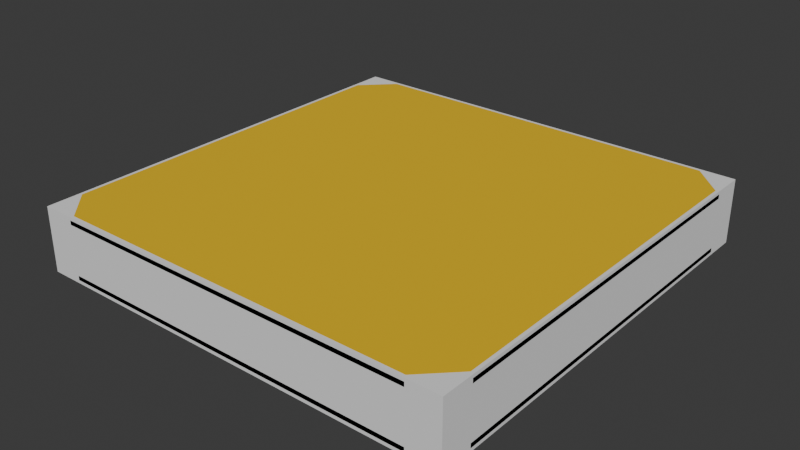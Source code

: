# Source: moveGround.blend  (saved by Blender 4.1.23; exported with 4.5.12 LTS)
import bpy
from mathutils import Matrix  # noqa: F401  (used for matrix-valued properties, if any)

bpy.ops.wm.read_factory_settings(use_empty=True)
scene = bpy.context.scene
scene.name = 'Scene'

# ---- collections
col_collection = bpy.data.collections.new('Collection'); scene.collection.children.link(col_collection)

# ---- materials (node trees are filled in below, after node groups)
mat_material = bpy.data.materials.new('Material')
mat_material.alpha_threshold = 0.0
mat_material.use_transparent_shadow = False
mat_material.roughness = 0.5
mat_material.line_color = (0.0, 0.0, 0.0, 1.0)

# ---- material node trees
mat_material.use_nodes = True; mat_material.node_tree.nodes.clear()
_N = mat_material.node_tree.nodes; _L = mat_material.node_tree.links
n0 = _N.new('ShaderNodeOutputMaterial'); n0.name = 'Material Output'; n0.location = (300, 300)
n1 = _N.new('ShaderNodeBsdfPrincipled'); n1.name = 'Principled BSDF'; n1.location = (10, 300)
n1.inputs[0].default_value = (0.8, 0.5, 0.0, 1.0)
n1.inputs[2].default_value = 1.0
n1.inputs[3].default_value = 1.45
_L.new(n1.outputs[0], n0.inputs[0])
n0.is_active_output = True

# ---- world
world_world = bpy.data.worlds.new('World'); scene.world = world_world
world_world.use_nodes = True; world_world.node_tree.nodes.clear()
_N = world_world.node_tree.nodes; _L = world_world.node_tree.links
n0 = _N.new('ShaderNodeOutputWorld'); n0.name = 'World Output'; n0.location = (300, 300)
n1 = _N.new('ShaderNodeBackground'); n1.name = 'Background'; n1.location = (10, 300)
n1.inputs[0].default_value = (0.05088, 0.05088, 0.05088, 1.0)
_L.new(n1.outputs[0], n0.inputs[0])
n0.is_active_output = True
world_world.color = (0.05088, 0.05088, 0.05088)
world_world.use_sun_shadow = False
world_world.sun_shadow_jitter_overblur = 0.0

# ---- meshes
me_003 = bpy.data.meshes.new('立方体.003')
me_003.from_pydata([(-1.0, -1.0, -1.0), (-1.0, -1.0, 1.0), (-1.0, 1.0, -1.0), (-1.0, 1.0, 1.0), (1.0, -1.0, -1.0), (1.0, -1.0, 1.0), (1.0, 1.0, -1.0), (1.0, 1.0, 1.0), (3.25, -1.0, -1.0), (3.25, -1.0, 1.0), (3.25, 1.0, -1.0), (3.25, 1.0, 1.0), (5.25, -1.0, -1.0), (5.25, -1.0, 1.0), (5.25, 1.0, -1.0), (5.25, 1.0, 1.0), (-5.25, -1.0, -1.0), (-5.25, -1.0, 1.0), (-5.25, 1.0, -1.0), (-5.25, 1.0, 1.0), (-3.25, -1.0, -1.0), (-3.25, -1.0, 1.0), (-3.25, 1.0, -1.0), (-3.25, 1.0, 1.0), (7.5, -5.25, -1.0), (7.5, -5.25, 1.0), (7.5, -3.25, -1.0), (7.5, -3.25, 1.0), (9.5, -5.25, -1.0), (9.5, -5.25, 1.0), (9.5, -3.25, -1.0), (9.5, -3.25, 1.0), (3.25, -18.0, -1.0), (3.25, -18.0, 1.0), (3.25, -16.0, -1.0), (3.25, -16.0, 1.0), (5.25, -18.0, -1.0), (5.25, -18.0, 1.0), (5.25, -16.0, -1.0), (5.25, -16.0, 1.0), (-1.0, -18.0, -1.0), (-1.0, -18.0, 1.0), (-1.0, -16.0, -1.0), (-1.0, -16.0, 1.0), (1.0, -18.0, -1.0), (1.0, -18.0, 1.0), (1.0, -16.0, -1.0), (1.0, -16.0, 1.0), (-5.25, -18.0, -1.0), (-5.25, -18.0, 1.0), (-5.25, -16.0, -1.0), (-5.25, -16.0, 1.0), (-3.25, -18.0, -1.0), (-3.25, -18.0, 1.0), (-3.25, -16.0, -1.0), (-3.25, -16.0, 1.0), (-9.5, -5.25, -1.0), (-9.5, -5.25, 1.0), (-9.5, -3.25, -1.0), (-9.5, -3.25, 1.0), (-7.5, -5.25, -1.0), (-7.5, -5.25, 1.0), (-7.5, -3.25, -1.0), (-7.5, -3.25, 1.0), (-9.5, -13.75, -1.0), (-9.5, -13.75, 1.0), (-9.5, -11.75, -1.0), (-9.5, -11.75, 1.0), (-7.5, -13.75, -1.0), (-7.5, -13.75, 1.0), (-7.5, -11.75, -1.0), (-7.5, -11.75, 1.0), (-9.5, -9.5, -1.0), (-9.5, -9.5, 1.0), (-9.5, -7.5, -1.0), (-9.5, -7.5, 1.0), (-7.5, -9.5, -1.0), (-7.5, -9.5, 1.0), (-7.5, -7.5, -1.0), (-7.5, -7.5, 1.0), (-9.5, -16.0, -1.0), (-9.5, -16.0, 1.0), (-7.5, -16.0, -1.0), (-7.5, -16.0, 1.0), (-7.5, -18.0, -1.0), (-7.5, -18.0, 1.0), (-8.5, -18.0, -1.0), (-9.5, -17.0, -1.0), (-9.5, -17.0, 1.0), (-8.5, -18.0, 1.0), (7.5, -13.75, -1.0), (7.5, -13.75, 1.0), (7.5, -11.75, -1.0), (7.5, -11.75, 1.0), (9.5, -13.75, -1.0), (9.5, -13.75, 1.0), (9.5, -11.75, -1.0), (9.5, -11.75, 1.0), (7.5, -9.5, -1.0), (7.5, -9.5, 1.0), (7.5, -7.5, -1.0), (7.5, -7.5, 1.0), (9.5, -9.5, -1.0), (9.5, -9.5, 1.0), (9.5, -7.5, -1.0), (9.5, -7.5, 1.0), (7.5, -18.0, -1.0), (7.5, -18.0, 1.0), (7.5, -16.0, -1.0), (7.5, -16.0, 1.0), (9.5, -16.0, -1.0), (9.5, -16.0, 1.0), (9.5, -17.0, -1.0), (8.5, -18.0, -1.0), (8.5, -18.0, 1.0), (9.5, -17.0, 1.0), (-7.5, 1.0, -1.0), (-7.5, 1.0, 1.0), (-7.5, -1.0, -1.0), (-7.5, -1.0, 1.0), (-9.5, -1.0, -1.0), (-9.5, -1.0, 1.0), (-9.5, -8.742e-08, -1.0), (-8.5, 1.0, -1.0), (-8.5, 1.0, 1.0), (-9.5, -8.742e-08, 1.0), (9.5, -1.0, -1.0), (9.5, -1.0, 1.0), (7.5, -1.0, -1.0), (7.5, -1.0, 1.0), (7.5, 1.0, -1.0), (7.5, 1.0, 1.0), (8.5, 1.0, -1.0), (9.5, 4.371e-08, -1.0), (9.5, 4.371e-08, 1.0), (8.5, 1.0, 1.0), (-8.5, -18.5, 1.35), (8.5, -18.5, 1.35), (-8.5, -18.5, 1.15), (8.5, -18.5, 1.15), (-10.0, -17.0, 1.35), (-8.438, -18.35, 1.5), (-8.5, -18.5, 1.35), (-10.0, -17.0, 1.15), (-8.5, -18.5, 1.15), (-8.438, -18.35, 1.0), (-10.0, 3.576e-08, 1.35), (-9.85, -16.94, 1.5), (-10.0, -17.0, 1.35), (-10.0, 8.345e-08, 1.15), (-10.0, -17.0, 1.15), (-9.85, -16.94, 1.0), (-8.5, 1.5, 1.35), (-9.85, -0.06213, 1.5), (-10.0, 4.47e-08, 1.35), (-8.5, 1.5, 1.15), (-10.0, 8.941e-08, 1.15), (-9.85, -0.06213, 1.0), (8.5, 1.5, 1.35), (-8.438, 1.35, 1.5), (-8.5, 1.5, 1.35), (8.5, 1.5, 1.15), (-8.5, 1.5, 1.15), (-8.438, 1.35, 1.0), (10.0, 0.0, 1.35), (8.438, 1.35, 1.5), (8.5, 1.5, 1.35), (10.0, 0.0, 1.15), (8.5, 1.5, 1.15), (8.438, 1.35, 1.0), (10.0, -17.0, 1.35), (10.0, -17.0, 1.15), (9.85, -0.06213, 1.5), (10.0, 0.0, 1.35), (10.0, 0.0, 1.15), (9.85, -0.06213, 1.0), (8.5, -18.5, -1.15), (10.0, -17.0, -1.15), (10.0, -17.0, -1.35), (8.5, -18.5, -1.35), (8.5, -18.5, 1.35), (8.438, -18.35, 1.5), (8.438, -18.35, 1.0), (8.5, -18.5, 1.15), (9.85, -16.94, 1.5), (10.0, -17.0, 1.35), (10.0, -17.0, 1.15), (9.85, -16.94, 1.0), (-9.85, -16.94, -1.0), (-10.0, -17.0, -1.15), (-8.438, -18.35, -1.0), (-8.5, -18.5, -1.15), (-8.438, -18.35, -1.5), (-8.5, -18.5, -1.35), (-9.85, -16.94, -1.5), (-10.0, -17.0, -1.35), (-8.438, 1.35, -1.0), (-8.5, 1.5, -1.15), (-9.85, -0.06213, -1.0), (-10.0, 3.576e-08, -1.15), (-9.85, -0.06213, -1.5), (-10.0, 8.345e-08, -1.35), (-8.438, 1.35, -1.5), (-8.5, 1.5, -1.35), (9.85, -0.06213, -1.0), (10.0, 0.0, -1.15), (8.438, 1.35, -1.0), (8.5, 1.5, -1.15), (8.438, 1.35, -1.5), (8.5, 1.5, -1.35), (9.85, -0.06213, -1.5), (10.0, 0.0, -1.35), (8.438, -18.35, -1.0), (8.5, -18.5, -1.15), (10.0, -17.0, -1.15), (9.85, -16.94, -1.0), (9.85, -16.94, -1.5), (10.0, -17.0, -1.35), (8.5, -18.5, -1.35), (8.438, -18.35, -1.5)], [], [(0, 1, 3, 2), (2, 3, 7, 6), (6, 7, 5, 4), (4, 5, 1, 0), (2, 6, 4, 0), (7, 3, 1, 5), (214, 215, 212, 213, 176, 177), (180, 137, 139, 183, 186, 171, 170, 185), (139, 137, 136, 138), (8, 9, 11, 10), (10, 11, 15, 14), (14, 15, 13, 12), (12, 13, 9, 8), (10, 14, 12, 8), (15, 11, 9, 13), (16, 17, 19, 18), (18, 19, 23, 22), (22, 23, 21, 20), (20, 21, 17, 16), (18, 22, 20, 16), (23, 19, 17, 21), (24, 25, 27, 26), (26, 27, 31, 30), (30, 31, 29, 28), (28, 29, 25, 24), (26, 30, 28, 24), (31, 27, 25, 29), (32, 33, 35, 34), (34, 35, 39, 38), (38, 39, 37, 36), (36, 37, 33, 32), (34, 38, 36, 32), (39, 35, 33, 37), (40, 41, 43, 42), (42, 43, 47, 46), (46, 47, 45, 44), (44, 45, 41, 40), (42, 46, 44, 40), (47, 43, 41, 45), (48, 49, 51, 50), (50, 51, 55, 54), (54, 55, 53, 52), (52, 53, 49, 48), (50, 54, 52, 48), (55, 51, 49, 53), (56, 57, 59, 58), (58, 59, 63, 62), (62, 63, 61, 60), (60, 61, 57, 56), (58, 62, 60, 56), (63, 59, 57, 61), (64, 65, 67, 66), (66, 67, 71, 70), (70, 71, 69, 68), (68, 69, 65, 64), (66, 70, 68, 64), (71, 67, 65, 69), (72, 73, 75, 74), (74, 75, 79, 78), (78, 79, 77, 76), (76, 77, 73, 72), (74, 78, 76, 72), (79, 75, 73, 77), (80, 81, 83, 82), (82, 83, 85, 84), (87, 88, 81, 80), (85, 83, 81, 88, 89), (84, 85, 89, 86), (88, 87, 86, 89), (82, 84, 86, 87, 80), (90, 91, 93, 92), (92, 93, 97, 96), (96, 97, 95, 94), (94, 95, 91, 90), (92, 96, 94, 90), (97, 93, 91, 95), (98, 99, 101, 100), (100, 101, 105, 104), (104, 105, 103, 102), (102, 103, 99, 98), (100, 104, 102, 98), (105, 101, 99, 103), (106, 107, 109, 108), (108, 109, 111, 110), (113, 114, 107, 106), (111, 109, 107, 114, 115), (110, 111, 115, 112), (114, 113, 112, 115), (108, 110, 112, 113, 106), (116, 117, 119, 118), (118, 119, 121, 120), (123, 124, 117, 116), (121, 119, 117, 124, 125), (120, 121, 125, 122), (124, 123, 122, 125), (118, 120, 122, 123, 116), (126, 127, 129, 128), (128, 129, 131, 130), (133, 134, 127, 126), (131, 129, 127, 134, 135), (130, 131, 135, 132), (134, 133, 132, 135), (128, 130, 132, 133, 126), (172, 165, 159, 153, 147, 141, 181, 184), (144, 138, 136, 142, 140, 143), (195, 189, 199, 201), (193, 191, 189, 195), (147, 153, 154, 146, 148), (150, 151, 145, 144, 143), (203, 197, 207, 209), (218, 179, 176, 213, 191, 193), (211, 205, 214, 177, 178, 217), (205, 211, 209, 207), (159, 165, 166, 158, 160), (156, 155, 162, 163, 157), (172, 184, 185, 170, 173), (200, 202, 208, 210, 216, 219, 192, 194), (197, 203, 201, 199), (144, 145, 182, 183, 139, 138), (150, 143, 140, 148, 146, 149), (157, 163, 169, 175, 187, 182, 145, 151), (141, 147, 148, 140, 142), (156, 157, 151, 150, 149), (152, 155, 156, 149, 146, 154), (162, 155, 152, 160, 158, 161), (152, 154, 153, 159, 160), (168, 169, 163, 162, 161), (164, 167, 168, 161, 158, 166), (168, 167, 174, 175, 169), (164, 166, 165, 172, 173), (180, 181, 141, 142, 136, 137), (186, 187, 175, 174, 171), (174, 167, 164, 173, 170, 171), (218, 219, 216, 217, 178, 179), (184, 181, 180, 185), (182, 187, 186, 183), (176, 179, 178, 177), (194, 192, 193, 195), (190, 188, 189, 191), (198, 196, 197, 199), (202, 200, 201, 203), (200, 194, 195, 201), (188, 198, 199, 189), (206, 204, 205, 207), (210, 208, 209, 211), (208, 202, 203, 209), (196, 206, 207, 197), (192, 219, 218, 193), (212, 190, 191, 213), (214, 205, 204, 215), (216, 210, 211, 217), (204, 206, 196, 198, 188, 190, 212, 215)])
_uv = me_003.uv_layers.new(name='UVマップ')
_uv.uv.foreach_set('vector', [0.375, 0.0, 0.625, 0.0, 0.625, 0.25, 0.375, 0.25, 0.375, 0.25, 0.625, 0.25, 0.625, 0.5, 0.375, 0.5, 0.375, 0.5, 0.625, 0.5, 0.625, 0.75, 0.375, 0.75, 0.375, 0.75, 0.625, 0.75, 0.625, 1.0, 0.375, 1.0, 0.125, 0.5, 0.375, 0.5, 0.375, 0.75, 0.125, 0.75, 0.625, 0.5, 0.875, 0.5, 0.875, 0.75, 0.625, 0.75, 0.0, 0.0, 0.0, 0.0, 0.0, 0.0, 0.0, 0.0, 0.0, 0.0, 0.0, 0.0, 0.0, 0.0, 0.0, 0.0, 0.0, 0.0, 0.0, 0.0, 0.0, 0.0, 0.0, 0.0, 0.0, 0.0, 0.0, 0.0, 0.0, 0.0, 0.0, 0.0, 0.0, 0.0, 0.0, 0.0, 0.375, 0.0, 0.625, 0.0, 0.625, 0.25, 0.375, 0.25, 0.375, 0.25, 0.625, 0.25, 0.625, 0.5, 0.375, 0.5, 0.375, 0.5, 0.625, 0.5, 0.625, 0.75, 0.375, 0.75, 0.375, 0.75, 0.625, 0.75, 0.625, 1.0, 0.375, 1.0, 0.125, 0.5, 0.375, 0.5, 0.375, 0.75, 0.125, 0.75, 0.625, 0.5, 0.875, 0.5, 0.875, 0.75, 0.625, 0.75, 0.375, 0.0, 0.625, 0.0, 0.625, 0.25, 0.375, 0.25, 0.375, 0.25, 0.625, 0.25, 0.625, 0.5, 0.375, 0.5, 0.375, 0.5, 0.625, 0.5, 0.625, 0.75, 0.375, 0.75, 0.375, 0.75, 0.625, 0.75, 0.625, 1.0, 0.375, 1.0, 0.125, 0.5, 0.375, 0.5, 0.375, 0.75, 0.125, 0.75, 0.625, 0.5, 0.875, 0.5, 0.875, 0.75, 0.625, 0.75, 0.375, 0.0, 0.625, 0.0, 0.625, 0.25, 0.375, 0.25, 0.375, 0.25, 0.625, 0.25, 0.625, 0.5, 0.375, 0.5, 0.375, 0.5, 0.625, 0.5, 0.625, 0.75, 0.375, 0.75, 0.375, 0.75, 0.625, 0.75, 0.625, 1.0, 0.375, 1.0, 0.125, 0.5, 0.375, 0.5, 0.375, 0.75, 0.125, 0.75, 0.625, 0.5, 0.875, 0.5, 0.875, 0.75, 0.625, 0.75, 0.375, 0.0, 0.625, 0.0, 0.625, 0.25, 0.375, 0.25, 0.375, 0.25, 0.625, 0.25, 0.625, 0.5, 0.375, 0.5, 0.375, 0.5, 0.625, 0.5, 0.625, 0.75, 0.375, 0.75, 0.375, 0.75, 0.625, 0.75, 0.625, 1.0, 0.375, 1.0, 0.125, 0.5, 0.375, 0.5, 0.375, 0.75, 0.125, 0.75, 0.625, 0.5, 0.875, 0.5, 0.875, 0.75, 0.625, 0.75, 0.375, 0.0, 0.625, 0.0, 0.625, 0.25, 0.375, 0.25, 0.375, 0.25, 0.625, 0.25, 0.625, 0.5, 0.375, 0.5, 0.375, 0.5, 0.625, 0.5, 0.625, 0.75, 0.375, 0.75, 0.375, 0.75, 0.625, 0.75, 0.625, 1.0, 0.375, 1.0, 0.125, 0.5, 0.375, 0.5, 0.375, 0.75, 0.125, 0.75, 0.625, 0.5, 0.875, 0.5, 0.875, 0.75, 0.625, 0.75, 0.375, 0.0, 0.625, 0.0, 0.625, 0.25, 0.375, 0.25, 0.375, 0.25, 0.625, 0.25, 0.625, 0.5, 0.375, 0.5, 0.375, 0.5, 0.625, 0.5, 0.625, 0.75, 0.375, 0.75, 0.375, 0.75, 0.625, 0.75, 0.625, 1.0, 0.375, 1.0, 0.125, 0.5, 0.375, 0.5, 0.375, 0.75, 0.125, 0.75, 0.625, 0.5, 0.875, 0.5, 0.875, 0.75, 0.625, 0.75, 0.375, 0.0, 0.625, 0.0, 0.625, 0.25, 0.375, 0.25, 0.375, 0.25, 0.625, 0.25, 0.625, 0.5, 0.375, 0.5, 0.375, 0.5, 0.625, 0.5, 0.625, 0.75, 0.375, 0.75, 0.375, 0.75, 0.625, 0.75, 0.625, 1.0, 0.375, 1.0, 0.125, 0.5, 0.375, 0.5, 0.375, 0.75, 0.125, 0.75, 0.625, 0.5, 0.875, 0.5, 0.875, 0.75, 0.625, 0.75, 0.375, 0.0, 0.625, 0.0, 0.625, 0.25, 0.375, 0.25, 0.375, 0.25, 0.625, 0.25, 0.625, 0.5, 0.375, 0.5, 0.375, 0.5, 0.625, 0.5, 0.625, 0.75, 0.375, 0.75, 0.375, 0.75, 0.625, 0.75, 0.625, 1.0, 0.375, 1.0, 0.125, 0.5, 0.375, 0.5, 0.375, 0.75, 0.125, 0.75, 0.625, 0.5, 0.875, 0.5, 0.875, 0.75, 0.625, 0.75, 0.375, 0.0, 0.625, 0.0, 0.625, 0.25, 0.375, 0.25, 0.375, 0.25, 0.625, 0.25, 0.625, 0.5, 0.375, 0.5, 0.375, 0.5, 0.625, 0.5, 0.625, 0.75, 0.375, 0.75, 0.375, 0.75, 0.625, 0.75, 0.625, 1.0, 0.375, 1.0, 0.125, 0.5, 0.375, 0.5, 0.375, 0.75, 0.125, 0.75, 0.625, 0.5, 0.875, 0.5, 0.875, 0.75, 0.625, 0.75, 0.375, 0.0, 0.625, 0.0, 0.625, 0.25, 0.375, 0.25, 0.375, 0.25, 0.625, 0.25, 0.625, 0.5, 0.375, 0.5, 0.375, 0.875, 0.625, 0.875, 0.625, 1.0, 0.375, 1.0, 0.625, 0.5, 0.875, 0.5, 0.875, 0.75, 0.75, 0.75, 0.625, 0.625, 0.375, 0.5, 0.625, 0.5, 0.625, 0.625, 0.375, 0.625, 0.625, 0.875, 0.375, 0.875, 0.375, 0.625, 0.625, 0.625, 0.125, 0.5, 0.375, 0.5, 0.375, 0.625, 0.25, 0.75, 0.125, 0.75, 0.375, 0.0, 0.625, 0.0, 0.625, 0.25, 0.375, 0.25, 0.375, 0.25, 0.625, 0.25, 0.625, 0.5, 0.375, 0.5, 0.375, 0.5, 0.625, 0.5, 0.625, 0.75, 0.375, 0.75, 0.375, 0.75, 0.625, 0.75, 0.625, 1.0, 0.375, 1.0, 0.125, 0.5, 0.375, 0.5, 0.375, 0.75, 0.125, 0.75, 0.625, 0.5, 0.875, 0.5, 0.875, 0.75, 0.625, 0.75, 0.375, 0.0, 0.625, 0.0, 0.625, 0.25, 0.375, 0.25, 0.375, 0.25, 0.625, 0.25, 0.625, 0.5, 0.375, 0.5, 0.375, 0.5, 0.625, 0.5, 0.625, 0.75, 0.375, 0.75, 0.375, 0.75, 0.625, 0.75, 0.625, 1.0, 0.375, 1.0, 0.125, 0.5, 0.375, 0.5, 0.375, 0.75, 0.125, 0.75, 0.625, 0.5, 0.875, 0.5, 0.875, 0.75, 0.625, 0.75, 0.375, 0.0, 0.625, 0.0, 0.625, 0.25, 0.375, 0.25, 0.375, 0.25, 0.625, 0.25, 0.625, 0.5, 0.375, 0.5, 0.375, 0.875, 0.625, 0.875, 0.625, 1.0, 0.375, 1.0, 0.625, 0.5, 0.875, 0.5, 0.875, 0.75, 0.75, 0.75, 0.625, 0.625, 0.375, 0.5, 0.625, 0.5, 0.625, 0.625, 0.375, 0.625, 0.625, 0.875, 0.375, 0.875, 0.375, 0.625, 0.625, 0.625, 0.125, 0.5, 0.375, 0.5, 0.375, 0.625, 0.25, 0.75, 0.125, 0.75, 0.375, 0.0, 0.625, 0.0, 0.625, 0.25, 0.375, 0.25, 0.375, 0.25, 0.625, 0.25, 0.625, 0.5, 0.375, 0.5, 0.375, 0.875, 0.625, 0.875, 0.625, 1.0, 0.375, 1.0, 0.625, 0.5, 0.875, 0.5, 0.875, 0.75, 0.75, 0.75, 0.625, 0.625, 0.375, 0.5, 0.625, 0.5, 0.625, 0.625, 0.375, 0.625, 0.625, 0.875, 0.375, 0.875, 0.375, 0.625, 0.625, 0.625, 0.125, 0.5, 0.375, 0.5, 0.375, 0.625, 0.25, 0.75, 0.125, 0.75, 0.375, 0.0, 0.625, 0.0, 0.625, 0.25, 0.375, 0.25, 0.375, 0.25, 0.625, 0.25, 0.625, 0.5, 0.375, 0.5, 0.375, 0.875, 0.625, 0.875, 0.625, 1.0, 0.375, 1.0, 0.625, 0.5, 0.875, 0.5, 0.875, 0.75, 0.75, 0.75, 0.625, 0.625, 0.375, 0.5, 0.625, 0.5, 0.625, 0.625, 0.375, 0.625, 0.625, 0.875, 0.375, 0.875, 0.375, 0.625, 0.625, 0.625, 0.125, 0.5, 0.375, 0.5, 0.375, 0.625, 0.25, 0.75, 0.125, 0.75, 0.0, 0.0, 0.0, 0.0, 0.0, 0.0, 0.0, 0.0, 0.0, 0.0, 0.0, 0.0, 0.0, 0.0, 0.0, 0.0, 0.0, 0.0, 0.0, 0.0, 0.0, 0.0, 0.0, 0.0, 0.0, 0.0, 0.0, 0.0, 0.0, 0.0, 0.0, 0.0, 0.0, 0.0, 0.0, 0.0, 0.0, 0.0, 0.0, 0.0, 0.0, 0.0, 0.0, 0.0, 0.0, 0.0, 0.0, 0.0, 0.0, 0.0, 0.0, 0.0, 0.0, 0.0, 0.0, 0.0, 0.0, 0.0, 0.0, 0.0, 0.0, 0.0, 0.0, 0.0, 0.0, 0.0, 0.0, 0.0, 0.0, 0.0, 0.0, 0.0, 0.0, 0.0, 0.0, 0.0, 0.0, 0.0, 0.0, 0.0, 0.0, 0.0, 0.0, 0.0, 0.0, 0.0, 0.0, 0.0, 0.0, 0.0, 0.0, 0.0, 0.0, 0.0, 0.0, 0.0, 0.0, 0.0, 0.0, 0.0, 0.0, 0.0, 0.0, 0.0, 0.0, 0.0, 0.0, 0.0, 0.0, 0.0, 0.0, 0.0, 0.0, 0.0, 0.0, 0.0, 0.0, 0.0, 0.0, 0.0, 0.0, 0.0, 0.0, 0.0, 0.0, 0.0, 0.0, 0.0, 0.0, 0.0, 0.0, 0.0, 0.0, 0.0, 0.0, 0.0, 0.0, 0.0, 0.0, 0.0, 0.0, 0.0, 0.0, 0.0, 0.0, 0.0, 0.0, 0.0, 0.0, 0.0, 0.0, 0.0, 0.0, 0.0, 0.0, 0.0, 0.0, 0.0, 0.0, 0.0, 0.0, 0.0, 0.0, 0.0, 0.0, 0.0, 0.0, 0.0, 0.0, 0.0, 0.0, 0.0, 0.0, 0.0, 0.0, 0.0, 0.0, 0.0, 0.0, 0.0, 0.0, 0.0, 0.0, 0.0, 0.0, 0.0, 0.0, 0.0, 0.0, 0.0, 0.0, 0.0, 0.0, 0.0, 0.0, 0.0, 0.0, 0.0, 0.0, 0.0, 0.0, 0.0, 0.0, 0.0, 0.0, 0.0, 0.0, 0.0, 0.0, 0.0, 0.0, 0.0, 0.0, 0.0, 0.0, 0.0, 0.0, 0.0, 0.0, 0.0, 0.0, 0.0, 0.0, 0.0, 0.0, 0.0, 0.0, 0.0, 0.0, 0.0, 0.0, 0.0, 0.0, 0.0, 0.0, 0.0, 0.0, 0.0, 0.0, 0.0, 0.0, 0.0, 0.0, 0.0, 0.0, 0.0, 0.0, 0.0, 0.0, 0.0, 0.0, 0.0, 0.0, 0.0, 0.0, 0.0, 0.0, 0.0, 0.0, 0.0, 0.0, 0.0, 0.0, 0.0, 0.0, 0.0, 0.0, 0.0, 0.0, 0.0, 0.0, 0.0, 0.0, 0.0, 0.0, 0.0, 0.0, 0.0, 0.0, 0.0, 0.0, 0.0, 0.0, 0.0, 0.0, 0.0, 0.0, 0.0, 0.0, 0.0, 0.0, 0.0, 0.0, 0.0, 0.0, 0.0, 0.0, 0.0, 0.0, 0.0, 0.0, 0.0, 0.0, 0.0, 0.0, 0.0, 0.0, 0.0, 0.0, 0.0, 0.0, 0.0, 0.0, 0.0, 0.0, 0.0, 0.0, 0.0, 0.0, 0.0, 0.0, 0.0, 0.0, 0.0, 0.0, 0.0, 0.0, 0.0, 0.0, 0.0, 0.0, 0.0, 0.0, 0.0, 0.0, 0.0, 0.0, 0.0, 0.0, 0.0, 0.0, 0.0, 0.0, 0.0, 0.0, 0.0, 0.0, 0.0, 0.0, 0.0, 0.0, 0.0, 0.0, 0.0, 0.0, 0.0, 0.0, 0.0, 0.0, 0.0, 0.0, 0.0, 0.0, 0.0, 0.0, 0.0, 0.0, 0.0, 0.0, 0.0, 0.0, 0.0, 0.0, 0.0, 0.0, 0.0, 0.0, 0.0, 0.0, 0.0, 0.0, 0.0, 0.0, 0.0, 0.0, 0.0, 0.0, 0.0, 0.0, 0.0, 0.0, 0.0, 0.0, 0.0, 0.0, 0.0, 0.0, 0.0, 0.0, 0.0, 0.0, 0.0, 0.0, 0.0, 0.0, 0.0, 0.0, 0.0, 0.0, 0.0, 0.0, 0.0, 0.0, 0.0, 0.0, 0.0, 0.0, 0.0, 0.0, 0.0, 0.0, 0.0, 0.0, 0.0, 0.0, 0.0, 0.0, 0.0, 0.0, 0.0, 0.0, 0.0, 0.0, 0.0, 0.0, 0.0, 0.0, 0.0, 0.0, 0.0, 0.0, 0.0, 0.0, 0.0, 0.0, 0.0, 0.0, 0.0, 0.0, 0.0, 0.0, 0.0, 0.0, 0.0, 0.0, 0.0, 0.0, 0.0, 0.0, 0.0, 0.0, 0.0, 0.0, 0.0, 0.0, 0.0, 0.0, 0.0, 0.0, 0.0, 0.0, 0.0, 0.0, 0.0, 0.0, 0.0, 0.0, 0.0, 0.0, 0.0, 0.0, 0.0, 0.0, 0.0, 0.0, 0.0, 0.0, 0.0, 0.0, 0.0, 0.0, 0.0])
_uv.active_render = True
_uv = me_003.uv_layers.new(name='UVMap')
_uv.uv.foreach_set('vector', [0.0, 0.0, 0.0, 0.0, 0.0, 0.0, 0.0, 0.0, 0.0, 0.0, 0.0, 0.0, 0.0, 0.0, 0.0, 0.0, 0.0, 0.0, 0.0, 0.0, 0.0, 0.0, 0.0, 0.0, 0.0, 0.0, 0.0, 0.0, 0.0, 0.0, 0.0, 0.0, 0.0, 0.0, 0.0, 0.0, 0.0, 0.0, 0.0, 0.0, 0.0, 0.0, 0.0, 0.0, 0.0, 0.0, 0.0, 0.0, 0.55, 0.7313, 0.625, 0.7345, 0.625, 0.7655, 0.55, 0.7688, 0.55, 0.7688, 0.55, 0.7313, 0.55, 0.7688, 0.55, 0.7688, 0.45, 0.7688, 0.45, 0.7688, 0.45, 0.7312, 0.45, 0.7312, 0.55, 0.7312, 0.55, 0.7312, 0.45, 0.7687, 0.55, 0.7688, 0.55, 0.9812, 0.45, 0.9812, 0.0, 0.0, 0.0, 0.0, 0.0, 0.0, 0.0, 0.0, 0.0, 0.0, 0.0, 0.0, 0.0, 0.0, 0.0, 0.0, 0.0, 0.0, 0.0, 0.0, 0.0, 0.0, 0.0, 0.0, 0.0, 0.0, 0.0, 0.0, 0.0, 0.0, 0.0, 0.0, 0.0, 0.0, 0.0, 0.0, 0.0, 0.0, 0.0, 0.0, 0.0, 0.0, 0.0, 0.0, 0.0, 0.0, 0.0, 0.0, 0.0, 0.0, 0.0, 0.0, 0.0, 0.0, 0.0, 0.0, 0.0, 0.0, 0.0, 0.0, 0.0, 0.0, 0.0, 0.0, 0.0, 0.0, 0.0, 0.0, 0.0, 0.0, 0.0, 0.0, 0.0, 0.0, 0.0, 0.0, 0.0, 0.0, 0.0, 0.0, 0.0, 0.0, 0.0, 0.0, 0.0, 0.0, 0.0, 0.0, 0.0, 0.0, 0.0, 0.0, 0.0, 0.0, 0.0, 0.0, 0.0, 0.0, 0.0, 0.0, 0.0, 0.0, 0.0, 0.0, 0.0, 0.0, 0.0, 0.0, 0.0, 0.0, 0.0, 0.0, 0.0, 0.0, 0.0, 0.0, 0.0, 0.0, 0.0, 0.0, 0.0, 0.0, 0.0, 0.0, 0.0, 0.0, 0.0, 0.0, 0.0, 0.0, 0.0, 0.0, 0.0, 0.0, 0.0, 0.0, 0.0, 0.0, 0.0, 0.0, 0.0, 0.0, 0.0, 0.0, 0.0, 0.0, 0.0, 0.0, 0.0, 0.0, 0.0, 0.0, 0.0, 0.0, 0.0, 0.0, 0.0, 0.0, 0.0, 0.0, 0.0, 0.0, 0.0, 0.0, 0.0, 0.0, 0.0, 0.0, 0.0, 0.0, 0.0, 0.0, 0.0, 0.0, 0.0, 0.0, 0.0, 0.0, 0.0, 0.0, 0.0, 0.0, 0.0, 0.0, 0.0, 0.0, 0.0, 0.0, 0.0, 0.0, 0.0, 0.0, 0.0, 0.0, 0.0, 0.0, 0.0, 0.0, 0.0, 0.0, 0.0, 0.0, 0.0, 0.0, 0.0, 0.0, 0.0, 0.0, 0.0, 0.0, 0.0, 0.0, 0.0, 0.0, 0.0, 0.0, 0.0, 0.0, 0.0, 0.0, 0.0, 0.0, 0.0, 0.0, 0.0, 0.0, 0.0, 0.0, 0.0, 0.0, 0.0, 0.0, 0.0, 0.0, 0.0, 0.0, 0.0, 0.0, 0.0, 0.0, 0.0, 0.0, 0.0, 0.0, 0.0, 0.0, 0.0, 0.0, 0.0, 0.0, 0.0, 0.0, 0.0, 0.0, 0.0, 0.0, 0.0, 0.0, 0.0, 0.0, 0.0, 0.0, 0.0, 0.0, 0.0, 0.0, 0.0, 0.0, 0.0, 0.0, 0.0, 0.0, 0.0, 0.0, 0.0, 0.0, 0.0, 0.0, 0.0, 0.0, 0.0, 0.0, 0.0, 0.0, 0.0, 0.0, 0.0, 0.0, 0.0, 0.0, 0.0, 0.0, 0.0, 0.0, 0.0, 0.0, 0.0, 0.0, 0.0, 0.0, 0.0, 0.0, 0.0, 0.0, 0.0, 0.0, 0.0, 0.0, 0.0, 0.0, 0.0, 0.0, 0.0, 0.0, 0.0, 0.0, 0.0, 0.0, 0.0, 0.0, 0.0, 0.0, 0.0, 0.0, 0.0, 0.0, 0.0, 0.0, 0.0, 0.0, 0.0, 0.0, 0.0, 0.0, 0.0, 0.0, 0.0, 0.0, 0.0, 0.0, 0.0, 0.0, 0.0, 0.0, 0.0, 0.0, 0.0, 0.0, 0.0, 0.0, 0.0, 0.0, 0.0, 0.0, 0.0, 0.0, 0.0, 0.0, 0.0, 0.0, 0.0, 0.0, 0.0, 0.0, 0.0, 0.0, 0.0, 0.0, 0.0, 0.0, 0.0, 0.0, 0.0, 0.0, 0.0, 0.0, 0.0, 0.0, 0.0, 0.0, 0.0, 0.0, 0.0, 0.0, 0.0, 0.0, 0.0, 0.0, 0.0, 0.0, 0.0, 0.0, 0.0, 0.0, 0.0, 0.0, 0.0, 0.0, 0.0, 0.0, 0.0, 0.0, 0.0, 0.0, 0.0, 0.0, 0.0, 0.0, 0.0, 0.0, 0.0, 0.0, 0.0, 0.0, 0.0, 0.0, 0.0, 0.0, 0.0, 0.0, 0.0, 0.0, 0.0, 0.0, 0.0, 0.0, 0.0, 0.0, 0.0, 0.0, 0.0, 0.0, 0.0, 0.0, 0.0, 0.0, 0.0, 0.0, 0.0, 0.0, 0.0, 0.0, 0.0, 0.0, 0.0, 0.0, 0.0, 0.0, 0.0, 0.0, 0.0, 0.0, 0.0, 0.0, 0.0, 0.0, 0.0, 0.0, 0.0, 0.0, 0.0, 0.0, 0.0, 0.0, 0.0, 0.0, 0.0, 0.0, 0.0, 0.0, 0.0, 0.0, 0.0, 0.0, 0.0, 0.0, 0.0, 0.0, 0.0, 0.0, 0.0, 0.0, 0.0, 0.0, 0.0, 0.0, 0.0, 0.0, 0.0, 0.0, 0.0, 0.0, 0.0, 0.0, 0.0, 0.0, 0.0, 0.0, 0.0, 0.0, 0.0, 0.0, 0.0, 0.0, 0.0, 0.0, 0.0, 0.0, 0.0, 0.0, 0.0, 0.0, 0.0, 0.0, 0.0, 0.0, 0.0, 0.0, 0.0, 0.0, 0.0, 0.0, 0.0, 0.0, 0.0, 0.0, 0.0, 0.0, 0.0, 0.0, 0.0, 0.0, 0.0, 0.0, 0.0, 0.0, 0.0, 0.0, 0.0, 0.0, 0.0, 0.0, 0.0, 0.0, 0.0, 0.0, 0.0, 0.0, 0.0, 0.0, 0.0, 0.0, 0.0, 0.0, 0.0, 0.0, 0.0, 0.0, 0.0, 0.0, 0.0, 0.0, 0.0, 0.0, 0.0, 0.0, 0.0, 0.0, 0.0, 0.0, 0.0, 0.0, 0.0, 0.0, 0.0, 0.0, 0.0, 0.0, 0.0, 0.0, 0.0, 0.0, 0.0, 0.0, 0.0, 0.0, 0.0, 0.0, 0.0, 0.0, 0.0, 0.0, 0.0, 0.0, 0.0, 0.0, 0.0, 0.0, 0.0, 0.0, 0.0, 0.0, 0.0, 0.0, 0.0, 0.0, 0.0, 0.0, 0.0, 0.0, 0.0, 0.0, 0.0, 0.0, 0.0, 0.0, 0.0, 0.0, 0.0, 0.0, 0.0, 0.0, 0.0, 0.0, 0.0, 0.0, 0.0, 0.0, 0.0, 0.0, 0.0, 0.0, 0.0, 0.0, 0.0, 0.0, 0.0, 0.0, 0.0, 0.0, 0.0, 0.0, 0.0, 0.0, 0.0, 0.0, 0.0, 0.0, 0.0, 0.0, 0.0, 0.0, 0.0, 0.0, 0.0, 0.0, 0.0, 0.0, 0.0, 0.0, 0.0, 0.0, 0.0, 0.0, 0.0, 0.0, 0.0, 0.0, 0.0, 0.0, 0.0, 0.0, 0.0, 0.0, 0.0, 0.0, 0.0, 0.0, 0.0, 0.0, 0.0, 0.0, 0.0, 0.0, 0.0, 0.0, 0.0, 0.0, 0.0, 0.0, 0.0, 0.0, 0.0, 0.0, 0.0, 0.0, 0.0, 0.0, 0.0, 0.0, 0.0, 0.0, 0.0, 0.0, 0.0, 0.0, 0.0, 0.0, 0.0, 0.0, 0.0, 0.0, 0.0, 0.0, 0.0, 0.0, 0.0, 0.0, 0.0, 0.0, 0.0, 0.0, 0.0, 0.0, 0.0, 0.0, 0.0, 0.0, 0.0, 0.0, 0.0, 0.0, 0.0, 0.0, 0.0, 0.0, 0.0, 0.0, 0.0, 0.0, 0.0, 0.0, 0.0, 0.0, 0.0, 0.0, 0.0, 0.0, 0.0, 0.0, 0.0, 0.0, 0.0, 0.0, 0.0, 0.0, 0.0, 0.0, 0.0, 0.0, 0.0, 0.0, 0.0, 0.0, 0.0, 0.0, 0.0, 0.0, 0.6269, 0.5195, 0.6445, 0.5019, 0.8555, 0.5019, 0.8731, 0.5195, 0.8731, 0.7305, 0.8555, 0.7481, 0.6445, 0.7481, 0.6269, 0.7305, 0.45, 0.0, 0.45, 0.0, 0.55, 0.0, 0.55, 0.0, 0.55, 0.01875, 0.45, 0.01875, 0.45, 0.01875, 0.55, 0.01875, 0.55, 0.2313, 0.45, 0.2313, 0.45, 0.0, 0.55, 0.0, 0.55, 0.01875, 0.45, 0.01875, 0.625, 0.0214, 0.625, 0.2286, 0.55, 0.2313, 0.55, 0.2313, 0.55, 0.01875, 0.125, 0.7313, 0.1269, 0.7305, 0.1445, 0.7481, 0.1419, 0.7481, 0.125, 0.7313, 0.45, 0.2688, 0.55, 0.2688, 0.55, 0.4812, 0.45, 0.4812, 0.45, 0.7688, 0.45, 0.7688, 0.55, 0.7688, 0.55, 0.7688, 0.55, 0.9812, 0.45, 0.9812, 0.45, 0.5188, 0.55, 0.5188, 0.55, 0.7312, 0.55, 0.7312, 0.45, 0.7312, 0.45, 0.7312, 0.55, 0.5188, 0.45, 0.5188, 0.45, 0.4812, 0.55, 0.4812, 0.625, 0.2714, 0.625, 0.4786, 0.55, 0.4812, 0.55, 0.4812, 0.55, 0.2688, 0.1269, 0.5169, 0.1437, 0.5, 0.1437, 0.5, 0.1445, 0.5019, 0.1269, 0.5195, 0.6269, 0.5195, 0.6269, 0.7305, 0.55, 0.7312, 0.55, 0.7312, 0.55, 0.5188, 0.1269, 0.5195, 0.1445, 0.5019, 0.3555, 0.5019, 0.3731, 0.5195, 0.3731, 0.7305, 0.3555, 0.7481, 0.1445, 0.7481, 0.1269, 0.7305, 0.55, 0.2688, 0.45, 0.2688, 0.45, 0.2313, 0.55, 0.2313, 0.1437, 0.75, 0.1445, 0.7481, 0.3555, 0.7481, 0.3562, 0.75, 0.3562, 0.75, 0.1437, 0.75, 0.45, 0.01875, 0.45, 0.01875, 0.55, 0.01875, 0.55, 0.01875, 0.55, 0.2313, 0.45, 0.2312, 0.1269, 0.5195, 0.1445, 0.5019, 0.3555, 0.5019, 0.3731, 0.5195, 0.3731, 0.7305, 0.3555, 0.7481, 0.1445, 0.7481, 0.1269, 0.7305, 0.625, 0.001875, 0.625, 0.01713, 0.55, 0.01875, 0.55, 0.01875, 0.55, 0.0, 0.125, 0.5188, 0.1269, 0.5195, 0.1269, 0.7305, 0.125, 0.7286, 0.125, 0.5188, 0.55, 0.2688, 0.45, 0.2688, 0.45, 0.2312, 0.45, 0.2312, 0.55, 0.2313, 0.55, 0.2313, 0.45, 0.2688, 0.45, 0.2688, 0.55, 0.2688, 0.55, 0.2688, 0.55, 0.4812, 0.45, 0.4812, 0.55, 0.2688, 0.55, 0.2313, 0.625, 0.235, 0.625, 0.2655, 0.55, 0.2688, 0.3563, 0.5, 0.3555, 0.5019, 0.1445, 0.5019, 0.1464, 0.5, 0.3563, 0.5, 0.55, 0.5188, 0.45, 0.5188, 0.45, 0.4812, 0.45, 0.4812, 0.55, 0.4812, 0.55, 0.4812, 0.3581, 0.5019, 0.375, 0.5188, 0.375, 0.5188, 0.3731, 0.5195, 0.3555, 0.5019, 0.55, 0.5188, 0.55, 0.4812, 0.625, 0.485, 0.625, 0.5155, 0.55, 0.5188, 0.55, 0.7688, 0.625, 0.7714, 0.625, 0.9786, 0.55, 0.9812, 0.55, 0.9812, 0.55, 0.7688, 0.45, 0.7312, 0.3731, 0.7305, 0.3731, 0.5195, 0.45, 0.5188, 0.45, 0.7312, 0.45, 0.5188, 0.45, 0.5188, 0.55, 0.5188, 0.55, 0.5188, 0.55, 0.7312, 0.45, 0.7312, 0.3562, 0.75, 0.3555, 0.7481, 0.3731, 0.7305, 0.375, 0.7312, 0.375, 0.7312, 0.3562, 0.75, 0.625, 0.735, 0.625, 0.765, 0.55, 0.7688, 0.55, 0.7312, 0.3555, 0.7481, 0.3731, 0.7305, 0.3731, 0.7331, 0.3581, 0.7481, 0.55, 0.7688, 0.45, 0.7688, 0.45, 0.7312, 0.55, 0.7313, 0.1269, 0.7305, 0.1445, 0.7481, 0.1437, 0.75, 0.125, 0.7313, 0.625, 0.0005492, 0.625, 0.0182, 0.55, 0.01875, 0.55, 0.0, 0.625, 0.2323, 0.625, 0.2677, 0.55, 0.2688, 0.55, 0.2313, 0.1445, 0.5019, 0.1269, 0.5195, 0.125, 0.5188, 0.1437, 0.5, 0.1269, 0.5195, 0.1269, 0.7305, 0.125, 0.7313, 0.125, 0.5188, 0.625, 0.01953, 0.625, 0.2305, 0.55, 0.2313, 0.55, 0.01875, 0.625, 0.4823, 0.625, 0.5177, 0.55, 0.5188, 0.55, 0.4812, 0.3731, 0.5195, 0.3555, 0.5019, 0.3563, 0.5, 0.375, 0.5188, 0.3555, 0.5019, 0.1445, 0.5019, 0.1437, 0.5, 0.3563, 0.5, 0.625, 0.2695, 0.625, 0.4805, 0.55, 0.4812, 0.55, 0.2688, 0.1445, 0.7481, 0.3555, 0.7481, 0.3536, 0.75, 0.1437, 0.75, 0.625, 0.7714, 0.625, 0.9805, 0.55, 0.9812, 0.55, 0.7688, 0.55, 0.7312, 0.55, 0.5188, 0.6269, 0.5195, 0.6269, 0.7305, 0.3731, 0.7305, 0.3731, 0.5195, 0.45, 0.5188, 0.45, 0.7312, 0.6269, 0.5195, 0.6445, 0.5019, 0.8555, 0.5019, 0.8731, 0.5195, 0.8731, 0.7305, 0.8555, 0.7481, 0.6445, 0.7481, 0.6269, 0.7305])
me_003.materials.append(mat_material)
me_003.update()
me_020 = bpy.data.meshes.new('立方体.020')
me_020.from_pydata([(-1.0, -1.0, -1.0), (-1.0, -1.0, 1.0), (-1.0, 1.0, -1.0), (-1.0, 1.0, 1.0), (1.0, -1.0, -1.0), (1.0, -1.0, 1.0), (1.0, 1.0, -1.0), (1.0, 1.0, 1.0)], [], [(0, 1, 3, 2), (2, 3, 7, 6), (6, 7, 5, 4), (4, 5, 1, 0), (2, 6, 4, 0), (7, 3, 1, 5)])
_uv = me_020.uv_layers.new(name='UVマップ')
_uv.uv.foreach_set('vector', [0.375, 0.0, 0.625, 0.0, 0.625, 0.25, 0.375, 0.25, 0.375, 0.25, 0.625, 0.25, 0.625, 0.5, 0.375, 0.5, 0.375, 0.5, 0.625, 0.5, 0.625, 0.75, 0.375, 0.75, 0.375, 0.75, 0.625, 0.75, 0.625, 1.0, 0.375, 1.0, 0.125, 0.5, 0.375, 0.5, 0.375, 0.75, 0.125, 0.75, 0.625, 0.5, 0.875, 0.5, 0.875, 0.75, 0.625, 0.75])
me_020.update()

# ---- objects
ob_003 = bpy.data.objects.new('立方体.003', me_003)
ob_col = bpy.data.objects.new('COL', me_020)

# ---- transforms, parenting, visibility, modifiers, constraints
ob_003.location = (0.0, 2.125, 0.0)
ob_003.scale = (0.25, 0.25, 0.25)
ob_col.location = (0.0, 0.0, 0.0)
ob_col.scale = (2.5, 2.5, 0.3739)

# ---- collection membership
col_collection.objects.link(ob_003)
col_collection.objects.link(ob_col)

# ---- scene / render settings (as saved in the file)
scene.frame_start = 1; scene.frame_end = 250; scene.frame_set(1)
scene.render.engine = 'BLENDER_EEVEE_NEXT'
scene.cycles.sampling_pattern = 'TABULATED_SOBOL'
scene.eevee.ray_tracing_options.trace_max_roughness = 0.0
bpy.context.view_layer.update()

# ---- added for rendering (the .blend has no active camera and no usable light): camera, sun
cam_auto = bpy.data.cameras.new('AutoCamera')
cam_auto.lens = 50.0
cam_auto.sensor_width = 36.0
cam_auto.clip_end = 1000.0
ob_auto_camera = bpy.data.objects.new('AutoCamera', cam_auto)
scene.collection.objects.link(ob_auto_camera)
ob_auto_camera.location = (6.57902, -7.89483, 5.26322)
ob_auto_camera.rotation_euler = (1.09748, -7.21219e-08, 0.694738)
scene.camera = ob_auto_camera
light_auto_sun = bpy.data.lights.new('AutoSun', 'SUN')
light_auto_sun.energy = 3.0
light_auto_sun.angle = 0.0523599
ob_auto_sun = bpy.data.objects.new('AutoSun', light_auto_sun)
scene.collection.objects.link(ob_auto_sun)
ob_auto_sun.rotation_euler = (0.872665, 0.174533, 0.523599)
bpy.context.view_layer.update()
